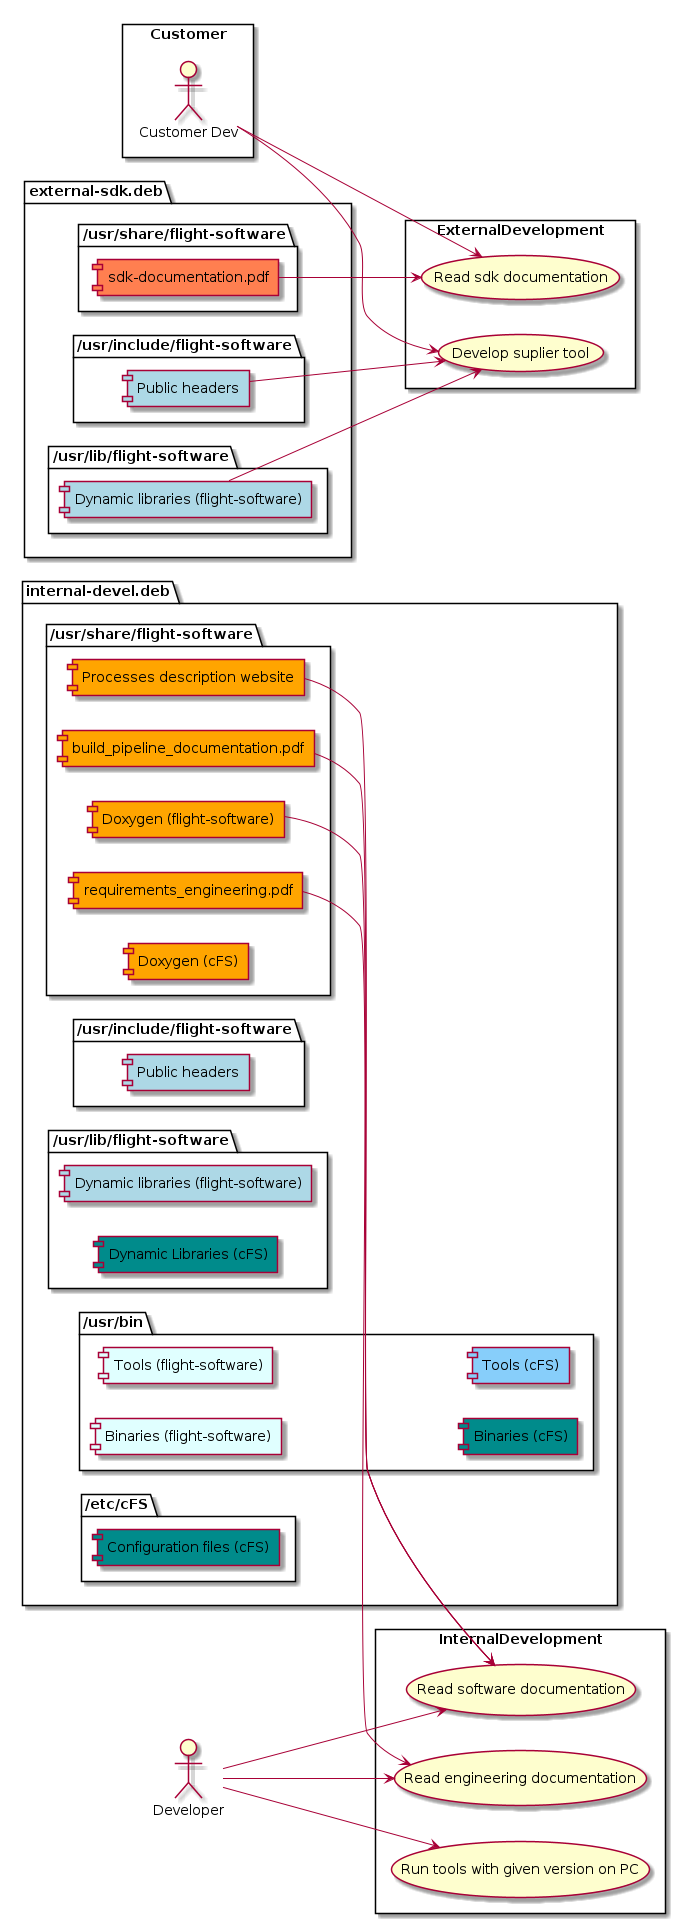

The diagram above was rendered by PlantUML. Its source (embedded in the PNG):
@startuml
left to right direction
actor Developer as Dev

rectangle Customer {
  actor "Customer Dev" as Customerdev
}

package "internal-devel.deb" {
        folder "/usr/share/flight-software"  {
            [requirements_engineering.pdf] as DevReqEngDoc #Orange
            [build_pipeline_documentation.pdf] as DevBuildPipeDoc #Orange
            [Doxygen (flight-software)] as DevCodeDoxy #Orange
            [Processes description website] as DevProcessWeb #Orange
            [Doxygen (cFS)] as DevCFSIntegrationDoxy #Orange
        }
        folder "/usr/include/flight-software" {
            [Public headers] as DevPubHeaders #LightBlue
        }
        folder "/usr/lib/flight-software" {
            [Dynamic libraries (flight-software)] as DevDynLib #LightBlue
            [Dynamic Libraries (cFS)] as DevCFSDynLib #DarkCyan
        }
        folder "/usr/bin" {
            [Binaries (flight-software)] as DevBin #LightCyan
            [Tools (flight-software)]   as DevTools #LightCyan
            [Binaries (cFS)]    as DevCFSBin #DarkCyan
            [Tools (cFS)] as DevCFSTools #LightSkyBlue
        }
        folder "/etc/cFS" {
            [Configuration files (cFS)] as DevcFSConfFile #DarkCyan
        }
}

package "external-sdk.deb"{
    folder "/usr/share/flight-software" as SdkSharedFolder {
        [sdk-documentation.pdf] as SdkDoc #Coral
    }
    folder "/usr/include/flight-software" as SdkIncludeFolder {
        [Public headers] as SdkPubHeaders #LightBlue
    }
    folder "/usr/lib/flight-software" as SdkLibrariesFolder{
        [Dynamic libraries (flight-software)] as SdkDynLib #LightBlue
    }
}



rectangle InternalDevelopment {
  usecase "Run tools with given version on PC" as UC1
  usecase "Read engineering documentation" as UC2
  usecase "Read software documentation" as UC3
}

rectangle ExternalDevelopment {
  usecase "Develop suplier tool" as UC_Ext1
  usecase "Read sdk documentation" as UC_Ext2
}

Dev --> UC1
Dev --> UC2
DevReqEngDoc -->UC2
Dev -->UC3
DevBuildPipeDoc -->UC3
DevCodeDoxy -->UC3
DevProcessWeb -->UC3

Customerdev --> UC_Ext1
SdkPubHeaders --> UC_Ext1
SdkDynLib --> UC_Ext1
Customerdev --> UC_Ext2
SdkDoc --> UC_Ext2

@enduml